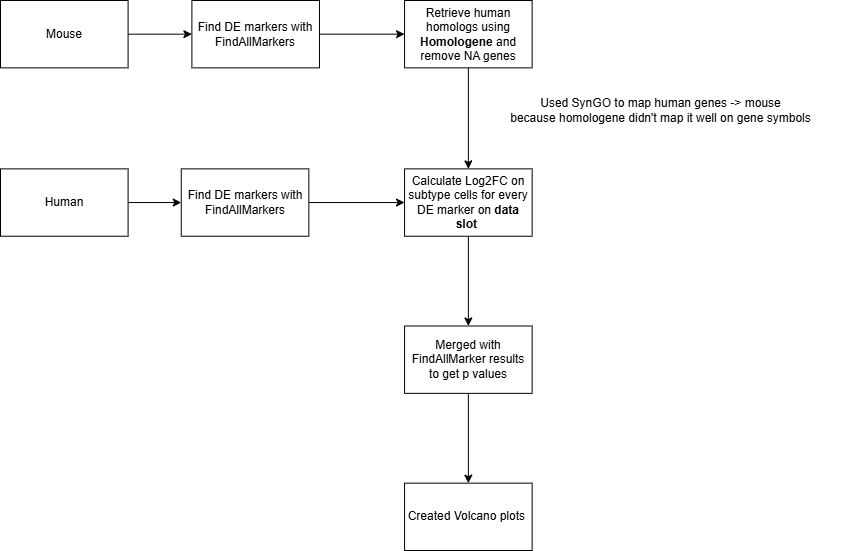

The diagram above was exported from draw.io. Its source (the exported page's mxGraphModel, read from the mxfile embedded in the PNG):
<mxGraphModel dx="1674" dy="738" grid="1" gridSize="10" guides="1" tooltips="1" connect="1" arrows="1" fold="1" page="1" pageScale="1" pageWidth="827" pageHeight="1169" math="0" shadow="0">
  <root>
    <mxCell id="0" />
    <mxCell id="1" parent="0" />
    <mxCell id="8Que7HmL7LriFw64I5-8-19" value="" style="group" vertex="1" connectable="0" parent="1">
      <mxGeometry y="110" width="840" height="550" as="geometry" />
    </mxCell>
    <mxCell id="8Que7HmL7LriFw64I5-8-8" value="" style="edgeStyle=orthogonalEdgeStyle;rounded=0;orthogonalLoop=1;jettySize=auto;html=1;" edge="1" parent="8Que7HmL7LriFw64I5-8-19" source="8Que7HmL7LriFw64I5-8-1" target="8Que7HmL7LriFw64I5-8-7">
      <mxGeometry relative="1" as="geometry" />
    </mxCell>
    <mxCell id="8Que7HmL7LriFw64I5-8-1" value="Find DE markers with FindAllMarkers" style="rounded=0;whiteSpace=wrap;html=1;" vertex="1" parent="8Que7HmL7LriFw64I5-8-19">
      <mxGeometry x="191.39240506329116" width="127.59493670886077" height="67.34693877551021" as="geometry" />
    </mxCell>
    <mxCell id="8Que7HmL7LriFw64I5-8-4" value="" style="edgeStyle=orthogonalEdgeStyle;rounded=0;orthogonalLoop=1;jettySize=auto;html=1;" edge="1" parent="8Que7HmL7LriFw64I5-8-19" source="8Que7HmL7LriFw64I5-8-2" target="8Que7HmL7LriFw64I5-8-1">
      <mxGeometry relative="1" as="geometry" />
    </mxCell>
    <mxCell id="8Que7HmL7LriFw64I5-8-2" value="Mouse" style="rounded=0;whiteSpace=wrap;html=1;" vertex="1" parent="8Que7HmL7LriFw64I5-8-19">
      <mxGeometry width="127.59493670886077" height="67.34693877551021" as="geometry" />
    </mxCell>
    <mxCell id="8Que7HmL7LriFw64I5-8-6" value="" style="edgeStyle=orthogonalEdgeStyle;rounded=0;orthogonalLoop=1;jettySize=auto;html=1;" edge="1" parent="8Que7HmL7LriFw64I5-8-19" source="8Que7HmL7LriFw64I5-8-3" target="8Que7HmL7LriFw64I5-8-5">
      <mxGeometry relative="1" as="geometry" />
    </mxCell>
    <mxCell id="8Que7HmL7LriFw64I5-8-3" value="Human" style="rounded=0;whiteSpace=wrap;html=1;" vertex="1" parent="8Que7HmL7LriFw64I5-8-19">
      <mxGeometry y="168.36734693877548" width="127.59493670886077" height="67.34693877551021" as="geometry" />
    </mxCell>
    <mxCell id="8Que7HmL7LriFw64I5-8-11" value="" style="edgeStyle=orthogonalEdgeStyle;rounded=0;orthogonalLoop=1;jettySize=auto;html=1;" edge="1" parent="8Que7HmL7LriFw64I5-8-19" source="8Que7HmL7LriFw64I5-8-5" target="8Que7HmL7LriFw64I5-8-9">
      <mxGeometry relative="1" as="geometry" />
    </mxCell>
    <mxCell id="8Que7HmL7LriFw64I5-8-5" value="Find DE markers with FindAllMarkers" style="rounded=0;whiteSpace=wrap;html=1;" vertex="1" parent="8Que7HmL7LriFw64I5-8-19">
      <mxGeometry x="180.7594936708861" y="168.36734693877548" width="127.59493670886077" height="67.34693877551021" as="geometry" />
    </mxCell>
    <mxCell id="8Que7HmL7LriFw64I5-8-10" value="" style="edgeStyle=orthogonalEdgeStyle;rounded=0;orthogonalLoop=1;jettySize=auto;html=1;" edge="1" parent="8Que7HmL7LriFw64I5-8-19" source="8Que7HmL7LriFw64I5-8-7" target="8Que7HmL7LriFw64I5-8-9">
      <mxGeometry relative="1" as="geometry" />
    </mxCell>
    <mxCell id="8Que7HmL7LriFw64I5-8-7" value="Retrieve human homologs using &lt;b&gt;Homologene &lt;/b&gt;and remove NA genes" style="whiteSpace=wrap;html=1;rounded=0;" vertex="1" parent="8Que7HmL7LriFw64I5-8-19">
      <mxGeometry x="404.0506329113924" width="127.59493670886077" height="67.34693877551021" as="geometry" />
    </mxCell>
    <mxCell id="8Que7HmL7LriFw64I5-8-15" value="" style="edgeStyle=orthogonalEdgeStyle;rounded=0;orthogonalLoop=1;jettySize=auto;html=1;" edge="1" parent="8Que7HmL7LriFw64I5-8-19" source="8Que7HmL7LriFw64I5-8-9" target="8Que7HmL7LriFw64I5-8-14">
      <mxGeometry relative="1" as="geometry" />
    </mxCell>
    <mxCell id="8Que7HmL7LriFw64I5-8-9" value="Calculate Log2FC on subtype cells for every DE marker on &lt;b&gt;data slot&amp;nbsp;&lt;/b&gt;" style="whiteSpace=wrap;html=1;rounded=0;" vertex="1" parent="8Que7HmL7LriFw64I5-8-19">
      <mxGeometry x="404.0506329113924" y="168.36734693877548" width="127.59493670886077" height="67.34693877551021" as="geometry" />
    </mxCell>
    <mxCell id="8Que7HmL7LriFw64I5-8-13" value="Used SynGO to map human genes -&amp;gt; mouse&lt;div&gt;because homologene didn't map it well on gene symbols&lt;/div&gt;" style="text;html=1;align=center;verticalAlign=middle;resizable=0;points=[];autosize=1;strokeColor=none;fillColor=none;" vertex="1" parent="8Que7HmL7LriFw64I5-8-19">
      <mxGeometry x="499.746835443038" y="89.79591836734696" width="320" height="40" as="geometry" />
    </mxCell>
    <mxCell id="8Que7HmL7LriFw64I5-8-18" value="" style="edgeStyle=orthogonalEdgeStyle;rounded=0;orthogonalLoop=1;jettySize=auto;html=1;" edge="1" parent="8Que7HmL7LriFw64I5-8-19" source="8Que7HmL7LriFw64I5-8-14" target="8Que7HmL7LriFw64I5-8-17">
      <mxGeometry relative="1" as="geometry" />
    </mxCell>
    <mxCell id="8Que7HmL7LriFw64I5-8-14" value="Merged with FindAllMarker results to get p values" style="whiteSpace=wrap;html=1;rounded=0;" vertex="1" parent="8Que7HmL7LriFw64I5-8-19">
      <mxGeometry x="404.0506329113924" y="325.51020408163265" width="127.59493670886077" height="67.34693877551021" as="geometry" />
    </mxCell>
    <mxCell id="8Que7HmL7LriFw64I5-8-17" value="Created Volcano plots&amp;nbsp;" style="whiteSpace=wrap;html=1;rounded=0;" vertex="1" parent="8Que7HmL7LriFw64I5-8-19">
      <mxGeometry x="404.0506329113924" y="482.6530612244898" width="127.59493670886077" height="67.34693877551021" as="geometry" />
    </mxCell>
  </root>
</mxGraphModel>